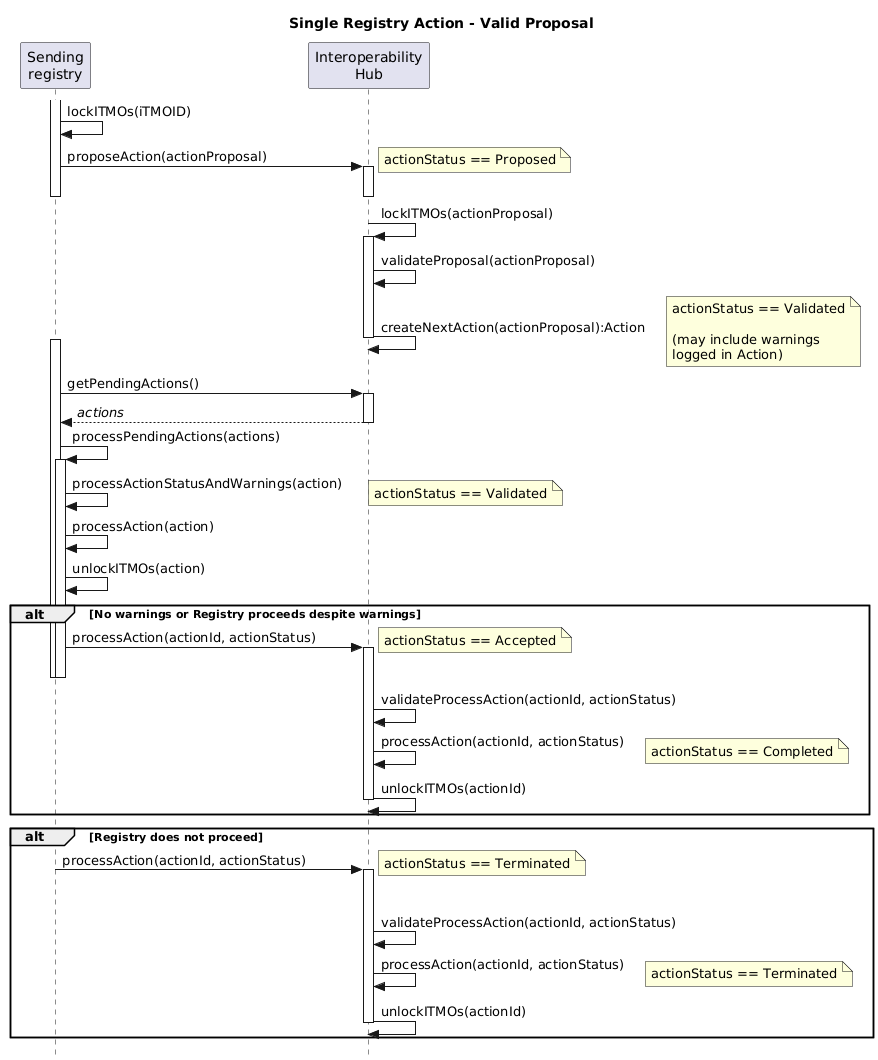

The diagram above was rendered by PlantUML. Its source (embedded in the PNG):
@startuml Single Registry Action - Valid Proposal

title Single Registry Action - Valid Proposal

skinparam style strictuml

participant "Sending\nregistry" as Sender
participant "Interoperability\nHub" as Hub

activate Sender
Sender -> Sender: lockITMOs(iTMOID)
Sender -> Hub++ : proposeAction(actionProposal)
note right: actionStatus == Proposed
deactivate Hub
deactivate Sender

Hub -> Hub++: lockITMOs(actionProposal)

Hub -> Hub: validateProposal(actionProposal)
Hub -> Hub--: createNextAction(actionProposal):Action
note right: actionStatus == Validated\n\n(may include warnings\nlogged in Action)

activate Sender
Sender -> Hub++ : getPendingActions()
Sender <-- Hub--: //actions//

Sender -> Sender: processPendingActions(actions)
activate Sender
Sender -> Sender: processActionStatusAndWarnings(action)
note right: actionStatus == Validated
Sender -> Sender: processAction(action)
Sender -> Sender: unlockITMOs(action)

alt No warnings or Registry proceeds despite warnings

  Sender -> Hub++: processAction(actionId, actionStatus)
  note right: actionStatus == Accepted
  deactivate Sender
  deactivate Sender
  Hub -> Hub: validateProcessAction(actionId, actionStatus)
  Hub -> Hub: processAction(actionId, actionStatus)
  note right: actionStatus == Completed
  Hub -> Hub--: unlockITMOs(actionId)

end

alt Registry does not proceed

  activate Sender
  activate Sender
  Sender -> Hub++: processAction(actionId, actionStatus)
  note right: actionStatus == Terminated
  deactivate Sender
  deactivate Sender
  Hub -> Hub: validateProcessAction(actionId, actionStatus)
  Hub -> Hub: processAction(actionId, actionStatus)
  note right: actionStatus == Terminated
  Hub -> Hub--: unlockITMOs(actionId)

end

@enduml